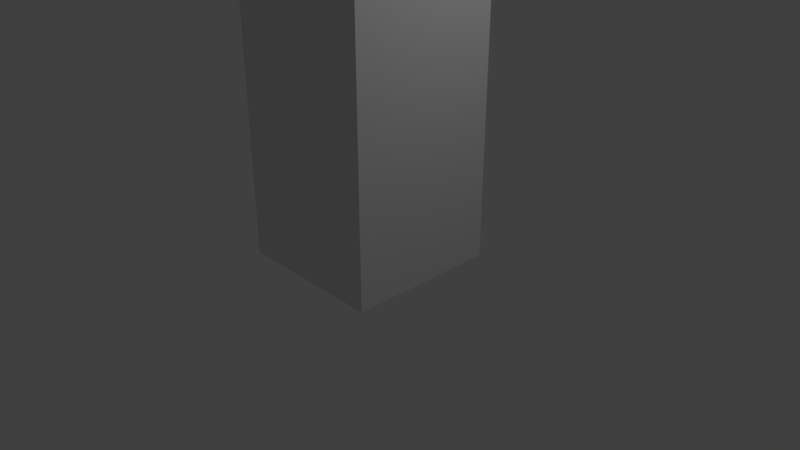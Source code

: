 # Source: skyscrapper.blend  (saved by Blender 2.79.0; exported with 4.5.12 LTS)
import bpy
from mathutils import Matrix  # noqa: F401  (used for matrix-valued properties, if any)

bpy.ops.wm.read_factory_settings(use_empty=True)
scene = bpy.context.scene
scene.name = 'Scene'

# ---- collections
col_collection_1 = bpy.data.collections.new('Collection 1'); scene.collection.children.link(col_collection_1)

# ---- materials (node trees are filled in below, after node groups)
mat_material = bpy.data.materials.new('Material')
mat_material.alpha_threshold = 0.0
mat_material.use_transparent_shadow = False
mat_material.roughness = 0.5
mat_material.line_color = (0.0, 0.0, 0.0, 1.0)

# ---- material node trees

# ---- world
world_world = bpy.data.worlds.new('World'); scene.world = world_world
world_world.color = (0.05088, 0.05088, 0.05088)
world_world.use_sun_shadow = False
world_world.sun_shadow_jitter_overblur = 0.0
world_world.cycles.sampling_method = 'MANUAL'

# ---- cameras
cam_camera = bpy.data.cameras.new('Camera')
cam_camera.clip_end = 100.0
cam_camera.lens = 35.0
cam_camera.sensor_width = 32.0
cam_camera.sensor_height = 18.0
cam_camera.ortho_scale = 7.314
cam_camera.dof.focus_distance = 0.0
cam_camera.dof.aperture_fstop = 128.0

# ---- lights
light_lamp = bpy.data.lights.new('Lamp', 'POINT')
light_lamp.transmission_factor = 0.0
light_lamp.cutoff_distance = 30.0
light_lamp.energy = 100.0
light_lamp.shadow_buffer_clip_start = 1.001
light_lamp.shadow_soft_size = 0.1
light_lamp.shadow_maximum_resolution = 0.006
light_lamp.use_absolute_resolution = True

# ---- meshes
me_cube = bpy.data.meshes.new('Cube')
me_cube.from_pydata([(1.0, 1.0, -1.0), (1.0, -1.0, -1.0), (-1.0, -1.0, -1.0), (-1.0, 1.0, -1.0), (1.0, 1.0, 1.0), (1.0, -1.0, 1.0), (-1.0, -1.0, 1.0), (-1.0, 1.0, 1.0), (1.0, 1.0, 8.12), (-1.0, 1.0, 8.12), (-1.0, -1.0, 8.12), (1.0, -1.0, 8.12)], [], [(0, 1, 2, 3), (0, 4, 5, 1), (1, 5, 6, 2), (2, 6, 7, 3), (4, 0, 3, 7), (8, 9, 10, 11), (7, 9, 8, 4), (6, 10, 9, 7), (5, 11, 10, 6), (4, 8, 11, 5)])
_uv = me_cube.uv_layers.new(name='UVMap')
_uv.uv.foreach_set('vector', [0.5543, 0.8632, 0.4415, 0.8632, 0.4415, 0.7504, 0.5543, 0.7504, 0.8658, 0.9416, 0.786, 0.8619, 0.8658, 0.7821, 0.9455, 0.8619, 0.9455, 0.1345, 0.8658, 0.2143, 0.786, 0.1345, 0.8658, 0.05479, 0.1384, 0.05479, 0.2182, 0.1345, 0.1384, 0.2143, 0.05869, 0.1345, 0.2182, 0.8619, 0.1384, 0.9416, 0.05869, 0.8619, 0.1384, 0.7821, 0.5021, 0.5779, 0.4224, 0.4982, 0.5021, 0.4184, 0.5819, 0.4982, 0.1384, 0.7821, 0.4224, 0.4982, 0.5021, 0.5779, 0.2182, 0.8619, 0.2182, 0.1345, 0.5021, 0.4184, 0.4224, 0.4982, 0.1384, 0.2143, 0.8658, 0.2143, 0.5819, 0.4982, 0.5021, 0.4184, 0.786, 0.1345, 0.786, 0.8619, 0.5021, 0.5779, 0.5819, 0.4982, 0.8658, 0.7821])
me_cube.materials.append(mat_material)
me_cube.use_remesh_preserve_volume = False
me_cube.use_remesh_preserve_attributes = False
me_cube.use_mirror_vertex_groups = False
me_cube.update()

# ---- objects
ob_cube = bpy.data.objects.new('Cube', me_cube)
ob_lamp = bpy.data.objects.new('Lamp', light_lamp)
ob_camera = bpy.data.objects.new('Camera', cam_camera)

# ---- transforms, parenting, visibility, modifiers, constraints
ob_cube.location = (0.0, 0.0, 1.0)
ob_cube.lock_rotations_4d = False
ob_cube.empty_display_type = 'ARROWS'
ob_cube.lineart.crease_threshold = 0.0
ob_lamp.location = (4.076, 1.005, 5.904)
ob_lamp.rotation_euler = (0.6503, 0.05522, 1.866)
ob_lamp.lock_rotations_4d = False
ob_lamp.empty_display_type = 'ARROWS'
ob_lamp.color = (0.0, 0.0, 0.0, 0.0)
ob_lamp.lineart.crease_threshold = 0.0
ob_camera.location = (7.481, -6.508, 5.344)
ob_camera.rotation_euler = (1.109, 0.0, 0.8149)
ob_camera.lock_rotations_4d = False
ob_camera.empty_display_type = 'ARROWS'
ob_camera.color = (0.0, 0.0, 0.0, 0.0)
ob_camera.display_type = 'WIRE'
ob_camera.lineart.crease_threshold = 0.0

# ---- collection membership
col_collection_1.objects.link(ob_cube)
col_collection_1.objects.link(ob_lamp)
col_collection_1.objects.link(ob_camera)

# ---- scene / render settings (as saved in the file)
scene.camera = ob_camera
scene.frame_start = 1; scene.frame_end = 250; scene.frame_set(1)
scene.render.engine = 'BLENDER_EEVEE_NEXT'
scene.render.resolution_percentage = 50
scene.render.dither_intensity = 0.0
scene.cycles.use_denoising = False
scene.cycles.samples = 128
scene.cycles.sampling_pattern = 'TABULATED_SOBOL'
scene.cycles.use_adaptive_sampling = False
scene.cycles.use_light_tree = False
scene.cycles.blur_glossy = 0.0
scene.cycles.sample_clamp_indirect = 0.0
scene.view_settings.view_transform = 'Standard'
bpy.context.view_layer.update()
